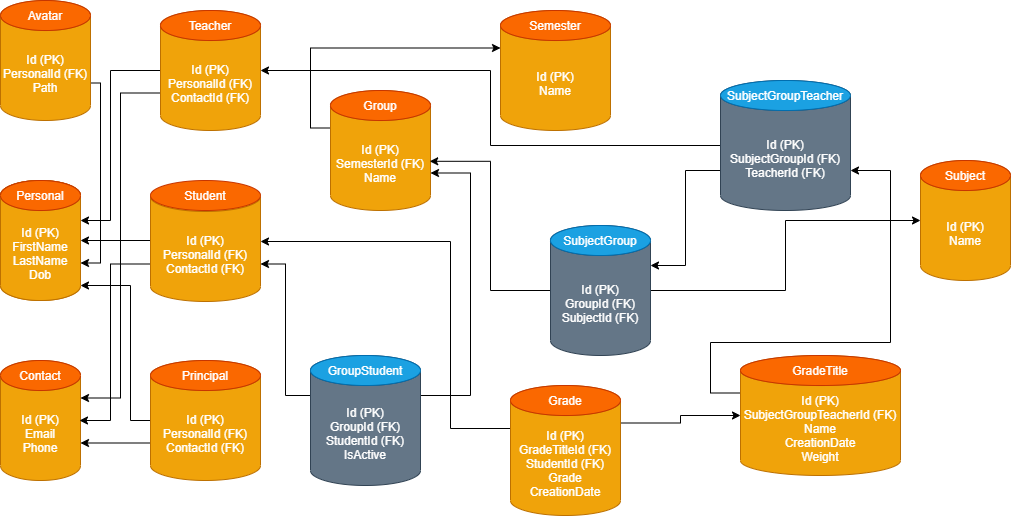

The diagram above was exported from draw.io. Its source (the exported page's mxGraphModel, read from the mxfile embedded in the PNG):
<mxGraphModel dx="880" dy="624" grid="1" gridSize="10" guides="1" tooltips="1" connect="1" arrows="1" fold="1" page="1" pageScale="1" pageWidth="1169" pageHeight="827" math="0" shadow="0">
  <root>
    <mxCell id="0" />
    <mxCell id="1" parent="0" />
    <mxCell id="21" style="edgeStyle=orthogonalEdgeStyle;rounded=0;orthogonalLoop=1;jettySize=auto;html=1;exitX=0;exitY=0.5;exitDx=0;exitDy=0;exitPerimeter=0;" parent="1" source="15" edge="1">
      <mxGeometry relative="1" as="geometry">
        <mxPoint x="90" y="400" as="targetPoint" />
        <Array as="points">
          <mxPoint x="120" y="250" />
          <mxPoint x="120" y="400" />
        </Array>
      </mxGeometry>
    </mxCell>
    <mxCell id="24" style="edgeStyle=orthogonalEdgeStyle;rounded=0;orthogonalLoop=1;jettySize=auto;html=1;exitX=0;exitY=0;exitDx=0;exitDy=82.5;exitPerimeter=0;entryX=1;entryY=0;entryDx=0;entryDy=37.5;entryPerimeter=0;" parent="1" source="15" target="22" edge="1">
      <mxGeometry relative="1" as="geometry">
        <Array as="points">
          <mxPoint x="130" y="273" />
          <mxPoint x="130" y="578" />
        </Array>
      </mxGeometry>
    </mxCell>
    <mxCell id="15" value="Id (PK)&lt;br&gt;PersonalId (FK)&lt;br&gt;ContactId (FK)" style="shape=cylinder3;whiteSpace=wrap;html=1;boundedLbl=1;backgroundOutline=1;size=15;fillColor=#f0a30a;strokeColor=#BD7000;fontColor=#ffffff;" parent="1" vertex="1">
      <mxGeometry x="170" y="190" width="100" height="120" as="geometry" />
    </mxCell>
    <mxCell id="16" value="Teacher" style="ellipse;whiteSpace=wrap;html=1;fillColor=#fa6800;strokeColor=#C73500;fontColor=#ffffff;" parent="1" vertex="1">
      <mxGeometry x="170" y="190" width="100" height="30" as="geometry" />
    </mxCell>
    <mxCell id="19" value="Id (PK)&lt;br&gt;FullName&lt;br&gt;Dob&lt;br&gt;Pesel&lt;br&gt;" style="shape=cylinder3;whiteSpace=wrap;html=1;boundedLbl=1;backgroundOutline=1;size=15;fillColor=#f0a30a;strokeColor=#BD7000;fontColor=#ffffff;" parent="1" vertex="1">
      <mxGeometry x="10" y="360" width="80" height="120" as="geometry" />
    </mxCell>
    <mxCell id="20" value="Personal" style="ellipse;whiteSpace=wrap;html=1;fillColor=#fa6800;strokeColor=#C73500;fontColor=#ffffff;" parent="1" vertex="1">
      <mxGeometry x="10" y="360" width="80" height="30" as="geometry" />
    </mxCell>
    <mxCell id="22" value="Id (PK)&lt;br&gt;Email&lt;br&gt;Phone" style="shape=cylinder3;whiteSpace=wrap;html=1;boundedLbl=1;backgroundOutline=1;size=15;fillColor=#f0a30a;strokeColor=#BD7000;fontColor=#ffffff;" parent="1" vertex="1">
      <mxGeometry x="10" y="540" width="80" height="120" as="geometry" />
    </mxCell>
    <mxCell id="23" value="Contact" style="ellipse;whiteSpace=wrap;html=1;fillColor=#fa6800;strokeColor=#C73500;fontColor=#ffffff;" parent="1" vertex="1">
      <mxGeometry x="10" y="540" width="80" height="30" as="geometry" />
    </mxCell>
    <mxCell id="28" style="edgeStyle=orthogonalEdgeStyle;rounded=0;orthogonalLoop=1;jettySize=auto;html=1;exitX=0;exitY=0.5;exitDx=0;exitDy=0;exitPerimeter=0;" parent="1" source="25" edge="1">
      <mxGeometry relative="1" as="geometry">
        <mxPoint x="90" y="420" as="targetPoint" />
        <Array as="points">
          <mxPoint x="90" y="420" />
        </Array>
      </mxGeometry>
    </mxCell>
    <mxCell id="29" style="edgeStyle=orthogonalEdgeStyle;rounded=0;orthogonalLoop=1;jettySize=auto;html=1;exitX=0;exitY=0;exitDx=0;exitDy=82.5;exitPerimeter=0;" parent="1" source="25" edge="1">
      <mxGeometry relative="1" as="geometry">
        <mxPoint x="89" y="600" as="targetPoint" />
        <Array as="points">
          <mxPoint x="120" y="444" />
          <mxPoint x="120" y="600" />
          <mxPoint x="89" y="600" />
        </Array>
      </mxGeometry>
    </mxCell>
    <mxCell id="25" value="Id (PK)&lt;br&gt;PersonalId (FK)&lt;br&gt;ContactId (FK)" style="shape=cylinder3;whiteSpace=wrap;html=1;boundedLbl=1;backgroundOutline=1;size=15;fillColor=#f0a30a;strokeColor=#BD7000;fontColor=#ffffff;" parent="1" vertex="1">
      <mxGeometry x="160" y="361" width="110" height="120" as="geometry" />
    </mxCell>
    <mxCell id="26" value="Student" style="ellipse;whiteSpace=wrap;html=1;fillColor=#fa6800;strokeColor=#C73500;fontColor=#ffffff;" parent="1" vertex="1">
      <mxGeometry x="160" y="360" width="110" height="30" as="geometry" />
    </mxCell>
    <mxCell id="30" value="Id (PK)&lt;br&gt;Name" style="shape=cylinder3;whiteSpace=wrap;html=1;boundedLbl=1;backgroundOutline=1;size=15;fillColor=#f0a30a;strokeColor=#BD7000;fontColor=#ffffff;" parent="1" vertex="1">
      <mxGeometry x="930" y="340" width="90" height="120" as="geometry" />
    </mxCell>
    <mxCell id="31" value="Subject" style="ellipse;whiteSpace=wrap;html=1;fillColor=#fa6800;strokeColor=#C73500;fontColor=#ffffff;" parent="1" vertex="1">
      <mxGeometry x="930" y="340" width="90" height="30" as="geometry" />
    </mxCell>
    <mxCell id="78" style="edgeStyle=orthogonalEdgeStyle;rounded=0;orthogonalLoop=1;jettySize=auto;html=1;exitX=0;exitY=0;exitDx=0;exitDy=37.5;exitPerimeter=0;entryX=0;entryY=0;entryDx=0;entryDy=37.5;entryPerimeter=0;" parent="1" source="32" target="39" edge="1">
      <mxGeometry relative="1" as="geometry">
        <mxPoint x="440" y="370" as="targetPoint" />
      </mxGeometry>
    </mxCell>
    <mxCell id="32" value="Id (PK)&lt;br&gt;SemesterId (FK)&lt;br&gt;Name" style="shape=cylinder3;whiteSpace=wrap;html=1;boundedLbl=1;backgroundOutline=1;size=15;fillColor=#f0a30a;strokeColor=#BD7000;fontColor=#ffffff;" parent="1" vertex="1">
      <mxGeometry x="340" y="270" width="100" height="120" as="geometry" />
    </mxCell>
    <mxCell id="33" value="Group" style="ellipse;whiteSpace=wrap;html=1;fillColor=#fa6800;strokeColor=#C73500;fontColor=#ffffff;" parent="1" vertex="1">
      <mxGeometry x="340" y="270" width="100" height="30" as="geometry" />
    </mxCell>
    <mxCell id="37" style="edgeStyle=orthogonalEdgeStyle;rounded=0;orthogonalLoop=1;jettySize=auto;html=1;exitX=0;exitY=0.5;exitDx=0;exitDy=0;exitPerimeter=0;entryX=1;entryY=1;entryDx=0;entryDy=-15;entryPerimeter=0;" parent="1" source="34" target="19" edge="1">
      <mxGeometry relative="1" as="geometry">
        <Array as="points">
          <mxPoint x="140" y="600" />
          <mxPoint x="140" y="465" />
        </Array>
      </mxGeometry>
    </mxCell>
    <mxCell id="38" style="edgeStyle=orthogonalEdgeStyle;rounded=0;orthogonalLoop=1;jettySize=auto;html=1;exitX=0;exitY=0;exitDx=0;exitDy=82.5;exitPerimeter=0;entryX=1;entryY=0;entryDx=0;entryDy=82.5;entryPerimeter=0;" parent="1" source="34" target="22" edge="1">
      <mxGeometry relative="1" as="geometry" />
    </mxCell>
    <mxCell id="34" value="Id (PK)&lt;br&gt;PersonalId (FK)&lt;br&gt;ContactId (FK)" style="shape=cylinder3;whiteSpace=wrap;html=1;boundedLbl=1;backgroundOutline=1;size=15;fillColor=#f0a30a;strokeColor=#BD7000;fontColor=#ffffff;" parent="1" vertex="1">
      <mxGeometry x="160" y="540" width="110" height="120" as="geometry" />
    </mxCell>
    <mxCell id="35" value="Principal" style="ellipse;whiteSpace=wrap;html=1;fillColor=#fa6800;strokeColor=#C73500;fontColor=#ffffff;" parent="1" vertex="1">
      <mxGeometry x="160" y="540" width="110" height="30" as="geometry" />
    </mxCell>
    <mxCell id="39" value="Id (PK)&lt;br&gt;Name" style="shape=cylinder3;whiteSpace=wrap;html=1;boundedLbl=1;backgroundOutline=1;size=15;fillColor=#f0a30a;strokeColor=#BD7000;fontColor=#ffffff;" parent="1" vertex="1">
      <mxGeometry x="510" y="190" width="110" height="120" as="geometry" />
    </mxCell>
    <mxCell id="40" value="Semester" style="ellipse;whiteSpace=wrap;html=1;fillColor=#fa6800;strokeColor=#C73500;fontColor=#ffffff;" parent="1" vertex="1">
      <mxGeometry x="510" y="190" width="110" height="30" as="geometry" />
    </mxCell>
    <mxCell id="53" style="edgeStyle=orthogonalEdgeStyle;rounded=0;orthogonalLoop=1;jettySize=auto;html=1;exitX=0;exitY=0;exitDx=0;exitDy=40;exitPerimeter=0;entryX=1;entryY=0;entryDx=0;entryDy=82.5;entryPerimeter=0;" parent="1" source="51" target="25" edge="1">
      <mxGeometry relative="1" as="geometry" />
    </mxCell>
    <mxCell id="76" style="edgeStyle=orthogonalEdgeStyle;rounded=0;orthogonalLoop=1;jettySize=auto;html=1;exitX=1;exitY=0;exitDx=0;exitDy=40;exitPerimeter=0;entryX=1;entryY=0;entryDx=0;entryDy=82.5;entryPerimeter=0;" parent="1" source="51" target="32" edge="1">
      <mxGeometry relative="1" as="geometry">
        <mxPoint x="470" y="360" as="targetPoint" />
        <Array as="points">
          <mxPoint x="480" y="575" />
          <mxPoint x="480" y="352" />
        </Array>
      </mxGeometry>
    </mxCell>
    <mxCell id="51" value="Id (PK)&lt;br&gt;GroupId (FK)&lt;br&gt;StudentId (FK)&lt;br&gt;IsActive" style="shape=cylinder3;whiteSpace=wrap;html=1;boundedLbl=1;backgroundOutline=1;size=15;fillColor=#647687;strokeColor=#314354;fontColor=#ffffff;" parent="1" vertex="1">
      <mxGeometry x="320" y="535" width="110" height="130" as="geometry" />
    </mxCell>
    <mxCell id="52" value="GroupStudent" style="ellipse;whiteSpace=wrap;html=1;fillColor=#1ba1e2;strokeColor=#006EAF;fontColor=#ffffff;" parent="1" vertex="1">
      <mxGeometry x="320" y="535" width="110" height="30" as="geometry" />
    </mxCell>
    <mxCell id="70" style="edgeStyle=orthogonalEdgeStyle;rounded=0;orthogonalLoop=1;jettySize=auto;html=1;exitX=0;exitY=0.5;exitDx=0;exitDy=0;exitPerimeter=0;entryX=0.992;entryY=0.59;entryDx=0;entryDy=0;entryPerimeter=0;" parent="1" source="56" target="32" edge="1">
      <mxGeometry relative="1" as="geometry">
        <Array as="points">
          <mxPoint x="500" y="470" />
          <mxPoint x="500" y="341" />
        </Array>
      </mxGeometry>
    </mxCell>
    <mxCell id="71" style="edgeStyle=orthogonalEdgeStyle;rounded=0;orthogonalLoop=1;jettySize=auto;html=1;exitX=1;exitY=0.5;exitDx=0;exitDy=0;exitPerimeter=0;entryX=0;entryY=0.5;entryDx=0;entryDy=0;entryPerimeter=0;" parent="1" source="56" target="30" edge="1">
      <mxGeometry relative="1" as="geometry" />
    </mxCell>
    <mxCell id="56" value="Id (PK)&lt;br&gt;GroupId (FK)&lt;br&gt;SubjectId (FK)" style="shape=cylinder3;whiteSpace=wrap;html=1;boundedLbl=1;backgroundOutline=1;size=15;fillColor=#647687;strokeColor=#314354;fontColor=#ffffff;" parent="1" vertex="1">
      <mxGeometry x="560" y="405" width="100" height="130" as="geometry" />
    </mxCell>
    <mxCell id="57" value="SubjectGroup" style="ellipse;whiteSpace=wrap;html=1;fillColor=#1ba1e2;strokeColor=#006EAF;fontColor=#ffffff;" parent="1" vertex="1">
      <mxGeometry x="560" y="405" width="100" height="30" as="geometry" />
    </mxCell>
    <mxCell id="74" style="edgeStyle=orthogonalEdgeStyle;rounded=0;orthogonalLoop=1;jettySize=auto;html=1;exitX=0;exitY=0.5;exitDx=0;exitDy=0;exitPerimeter=0;" parent="1" source="72" target="15" edge="1">
      <mxGeometry relative="1" as="geometry" />
    </mxCell>
    <mxCell id="88" style="edgeStyle=orthogonalEdgeStyle;rounded=0;orthogonalLoop=1;jettySize=auto;html=1;exitX=0;exitY=0;exitDx=0;exitDy=90;exitPerimeter=0;entryX=1;entryY=0;entryDx=0;entryDy=40;entryPerimeter=0;" parent="1" source="72" target="56" edge="1">
      <mxGeometry relative="1" as="geometry" />
    </mxCell>
    <mxCell id="72" value="Id (PK)&lt;br&gt;SubjectGroupId (FK)&lt;br&gt;TeacherId (FK)" style="shape=cylinder3;whiteSpace=wrap;html=1;boundedLbl=1;backgroundOutline=1;size=15;fillColor=#647687;strokeColor=#314354;fontColor=#ffffff;" parent="1" vertex="1">
      <mxGeometry x="730" y="260" width="130" height="130" as="geometry" />
    </mxCell>
    <mxCell id="73" value="SubjectGroupTeacher" style="ellipse;whiteSpace=wrap;html=1;fillColor=#1ba1e2;strokeColor=#006EAF;fontColor=#ffffff;" parent="1" vertex="1">
      <mxGeometry x="730" y="260" width="130" height="30" as="geometry" />
    </mxCell>
    <mxCell id="83" style="edgeStyle=orthogonalEdgeStyle;rounded=0;orthogonalLoop=1;jettySize=auto;html=1;exitX=0;exitY=0;exitDx=0;exitDy=37.5;exitPerimeter=0;entryX=1;entryY=0;entryDx=0;entryDy=90;entryPerimeter=0;" parent="1" source="79" target="72" edge="1">
      <mxGeometry relative="1" as="geometry">
        <Array as="points">
          <mxPoint x="720" y="572" />
          <mxPoint x="720" y="522" />
          <mxPoint x="900" y="522" />
          <mxPoint x="900" y="350" />
        </Array>
      </mxGeometry>
    </mxCell>
    <mxCell id="79" value="Id (PK)&lt;br&gt;SubjectGroupTeacherId (FK)&lt;br&gt;Name&lt;br&gt;CreationDate&lt;br&gt;Weight" style="shape=cylinder3;whiteSpace=wrap;html=1;boundedLbl=1;backgroundOutline=1;size=15;fillColor=#f0a30a;strokeColor=#BD7000;fontColor=#ffffff;" parent="1" vertex="1">
      <mxGeometry x="750" y="535" width="160" height="120" as="geometry" />
    </mxCell>
    <mxCell id="80" value="GradeTitle" style="ellipse;whiteSpace=wrap;html=1;fillColor=#fa6800;strokeColor=#C73500;fontColor=#ffffff;" parent="1" vertex="1">
      <mxGeometry x="750" y="535" width="160" height="30" as="geometry" />
    </mxCell>
    <mxCell id="84" style="edgeStyle=orthogonalEdgeStyle;rounded=0;orthogonalLoop=1;jettySize=auto;html=1;exitX=1;exitY=0;exitDx=0;exitDy=37.5;exitPerimeter=0;entryX=0;entryY=0.5;entryDx=0;entryDy=0;entryPerimeter=0;" parent="1" source="81" target="79" edge="1">
      <mxGeometry relative="1" as="geometry" />
    </mxCell>
    <mxCell id="85" style="edgeStyle=orthogonalEdgeStyle;rounded=0;orthogonalLoop=1;jettySize=auto;html=1;exitX=0;exitY=0;exitDx=0;exitDy=37.5;exitPerimeter=0;entryX=1;entryY=0.5;entryDx=0;entryDy=0;entryPerimeter=0;" parent="1" source="81" target="25" edge="1">
      <mxGeometry relative="1" as="geometry">
        <Array as="points">
          <mxPoint x="460" y="608" />
          <mxPoint x="460" y="421" />
        </Array>
      </mxGeometry>
    </mxCell>
    <mxCell id="81" value="Id (PK)&lt;br&gt;GradeTitleId (FK)&lt;br&gt;StudentId (FK)&lt;br&gt;Grade&lt;br&gt;CreationDate" style="shape=cylinder3;whiteSpace=wrap;html=1;boundedLbl=1;backgroundOutline=1;size=15;fillColor=#f0a30a;strokeColor=#BD7000;fontColor=#ffffff;" parent="1" vertex="1">
      <mxGeometry x="520" y="565" width="110" height="130" as="geometry" />
    </mxCell>
    <mxCell id="82" value="Grade" style="ellipse;whiteSpace=wrap;html=1;fillColor=#fa6800;strokeColor=#C73500;fontColor=#ffffff;" parent="1" vertex="1">
      <mxGeometry x="520" y="565" width="110" height="30" as="geometry" />
    </mxCell>
    <mxCell id="86" value="Id (PK)&lt;br&gt;FirstName&lt;br&gt;LastName&lt;br&gt;Dob" style="shape=cylinder3;whiteSpace=wrap;html=1;boundedLbl=1;backgroundOutline=1;size=15;fillColor=#f0a30a;strokeColor=#BD7000;fontColor=#ffffff;" parent="1" vertex="1">
      <mxGeometry x="10" y="360" width="80" height="120" as="geometry" />
    </mxCell>
    <mxCell id="87" value="Personal" style="ellipse;whiteSpace=wrap;html=1;fillColor=#fa6800;strokeColor=#C73500;fontColor=#ffffff;" parent="1" vertex="1">
      <mxGeometry x="10" y="360" width="80" height="30" as="geometry" />
    </mxCell>
    <mxCell id="91" style="edgeStyle=orthogonalEdgeStyle;rounded=0;orthogonalLoop=1;jettySize=auto;html=1;exitX=1;exitY=0;exitDx=0;exitDy=82.5;exitPerimeter=0;entryX=1;entryY=0;entryDx=0;entryDy=82.5;entryPerimeter=0;" parent="1" source="89" target="86" edge="1">
      <mxGeometry relative="1" as="geometry">
        <Array as="points">
          <mxPoint x="110" y="263" />
          <mxPoint x="110" y="443" />
        </Array>
      </mxGeometry>
    </mxCell>
    <mxCell id="89" value="Id (PK)&lt;br&gt;PersonalId (FK)&lt;br&gt;Path" style="shape=cylinder3;whiteSpace=wrap;html=1;boundedLbl=1;backgroundOutline=1;size=15;fillColor=#f0a30a;strokeColor=#BD7000;fontColor=#ffffff;" parent="1" vertex="1">
      <mxGeometry x="10" y="180" width="90" height="120" as="geometry" />
    </mxCell>
    <mxCell id="90" value="Avatar" style="ellipse;whiteSpace=wrap;html=1;fillColor=#fa6800;strokeColor=#C73500;fontColor=#ffffff;" parent="1" vertex="1">
      <mxGeometry x="10" y="180" width="90" height="30" as="geometry" />
    </mxCell>
  </root>
</mxGraphModel>